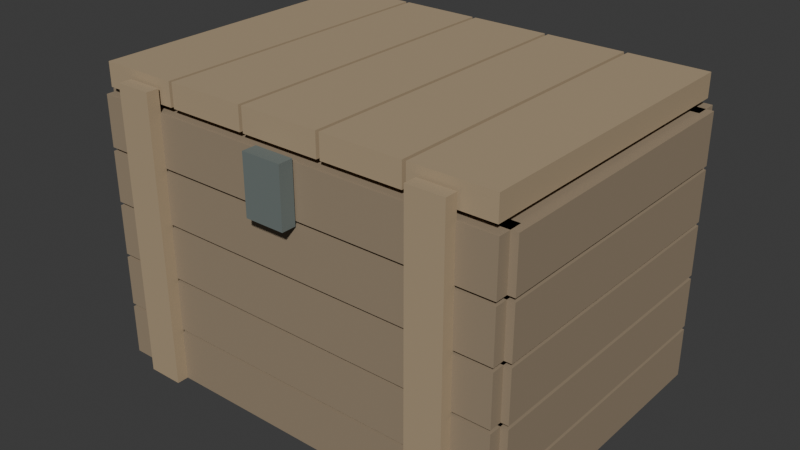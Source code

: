 # Source: SupplyCrate.blend  (saved by Blender 5.2.44; exported with 4.5.12 LTS)
import bpy
from mathutils import Matrix  # noqa: F401  (used for matrix-valued properties, if any)

bpy.ops.wm.read_factory_settings(use_empty=True)
scene = bpy.context.scene
scene.name = 'Scene'

# ---- collections
col_collection = bpy.data.collections.new('Collection'); scene.collection.children.link(col_collection)

# ---- materials (node trees are filled in below, after node groups)
mat_supplycratewood = bpy.data.materials.new('SupplyCrateWood')
mat_supplycratewood.diffuse_color = (0.31, 0.24, 0.16, 1.0)
mat_supplycraterim = bpy.data.materials.new('SupplyCrateRim')
mat_supplycraterim.diffuse_color = (0.42, 0.32, 0.2, 1.0)
mat_supplycrateclasp = bpy.data.materials.new('SupplyCrateClasp')
mat_supplycrateclasp.diffuse_color = (0.15, 0.18, 0.17, 1.0)

# ---- material node trees
mat_supplycratewood.use_nodes = True; mat_supplycratewood.node_tree.nodes.clear()
_N = mat_supplycratewood.node_tree.nodes; _L = mat_supplycratewood.node_tree.links
n0 = _N.new('ShaderNodeBsdfPrincipled'); n0.name = 'Principled BSDF'; n0.location = (-200, 100)
n0.inputs[0].default_value = (0.31, 0.24, 0.16, 1.0)
n0.inputs[2].default_value = 0.78
n0.inputs[10].default_value = 0.005
n1 = _N.new('ShaderNodeOutputMaterial'); n1.name = 'Material Output'; n1.location = (200, 100)
_L.new(n0.outputs[0], n1.inputs[0])
n1.is_active_output = True
mat_supplycraterim.use_nodes = True; mat_supplycraterim.node_tree.nodes.clear()
_N = mat_supplycraterim.node_tree.nodes; _L = mat_supplycraterim.node_tree.links
n0 = _N.new('ShaderNodeBsdfPrincipled'); n0.name = 'Principled BSDF'; n0.location = (-200, 100)
n0.inputs[0].default_value = (0.42, 0.32, 0.2, 1.0)
n0.inputs[2].default_value = 0.78
n0.inputs[10].default_value = 0.005
n1 = _N.new('ShaderNodeOutputMaterial'); n1.name = 'Material Output'; n1.location = (200, 100)
_L.new(n0.outputs[0], n1.inputs[0])
n1.is_active_output = True
mat_supplycrateclasp.use_nodes = True; mat_supplycrateclasp.node_tree.nodes.clear()
_N = mat_supplycrateclasp.node_tree.nodes; _L = mat_supplycrateclasp.node_tree.links
n0 = _N.new('ShaderNodeBsdfPrincipled'); n0.name = 'Principled BSDF'; n0.location = (-200, 100)
n0.inputs[0].default_value = (0.15, 0.18, 0.17, 1.0)
n0.inputs[2].default_value = 0.78
n0.inputs[10].default_value = 0.005
n1 = _N.new('ShaderNodeOutputMaterial'); n1.name = 'Material Output'; n1.location = (200, 100)
_L.new(n0.outputs[0], n1.inputs[0])
n1.is_active_output = True

# ---- world
world_world = bpy.data.worlds.new('World'); scene.world = world_world
world_world.use_nodes = True; world_world.node_tree.nodes.clear()
_N = world_world.node_tree.nodes; _L = world_world.node_tree.links
n0 = _N.new('ShaderNodeOutputWorld'); n0.name = 'World Output'; n0.location = (200, 100)
n1 = _N.new('ShaderNodeBackground'); n1.name = 'Background'; n1.location = (-200, 100)
n1.inputs[0].default_value = (0.05088, 0.05088, 0.05088, 1.0)
_L.new(n1.outputs[0], n0.inputs[0])
n0.is_active_output = True
world_world.color = (0.05088, 0.05088, 0.05088)
world_world.sun_shadow_jitter_overblur = 0.0

# ---- meshes
me_longplank_1_0 = bpy.data.meshes.new('LongPlank-1_0')
me_longplank_1_0.from_pydata([(-0.6, -0.4, 0.01), (-0.52, -0.4, 0.01), (-0.52, 0.4, 0.01), (-0.6, 0.4, 0.01), (-0.6, -0.4, 0.15), (-0.52, -0.4, 0.15), (-0.52, 0.4, 0.15), (-0.6, 0.4, 0.15)], [], [(0, 3, 2, 1), (4, 5, 6, 7), (0, 1, 5, 4), (1, 2, 6, 5), (2, 3, 7, 6), (3, 0, 4, 7)])
me_longplank_1_0.materials.append(mat_supplycratewood)
me_longplank_1_0.update()
me_longplank1_0 = bpy.data.meshes.new('LongPlank1_0')
me_longplank1_0.from_pydata([(0.52, -0.4, 0.01), (0.6, -0.4, 0.01), (0.6, 0.4, 0.01), (0.52, 0.4, 0.01), (0.52, -0.4, 0.15), (0.6, -0.4, 0.15), (0.6, 0.4, 0.15), (0.52, 0.4, 0.15)], [], [(0, 3, 2, 1), (4, 5, 6, 7), (0, 1, 5, 4), (1, 2, 6, 5), (2, 3, 7, 6), (3, 0, 4, 7)])
me_longplank1_0.materials.append(mat_supplycratewood)
me_longplank1_0.update()
me_endplank_1_0 = bpy.data.meshes.new('EndPlank-1_0')
me_endplank_1_0.from_pydata([(-0.58, -0.435, 0.01), (0.58, -0.435, 0.01), (0.58, -0.365, 0.01), (-0.58, -0.365, 0.01), (-0.58, -0.435, 0.15), (0.58, -0.435, 0.15), (0.58, -0.365, 0.15), (-0.58, -0.365, 0.15)], [], [(0, 3, 2, 1), (4, 5, 6, 7), (0, 1, 5, 4), (1, 2, 6, 5), (2, 3, 7, 6), (3, 0, 4, 7)])
me_endplank_1_0.materials.append(mat_supplycratewood)
me_endplank_1_0.update()
me_endplank1_0 = bpy.data.meshes.new('EndPlank1_0')
me_endplank1_0.from_pydata([(-0.58, 0.365, 0.01), (0.58, 0.365, 0.01), (0.58, 0.435, 0.01), (-0.58, 0.435, 0.01), (-0.58, 0.365, 0.15), (0.58, 0.365, 0.15), (0.58, 0.435, 0.15), (-0.58, 0.435, 0.15)], [], [(0, 3, 2, 1), (4, 5, 6, 7), (0, 1, 5, 4), (1, 2, 6, 5), (2, 3, 7, 6), (3, 0, 4, 7)])
me_endplank1_0.materials.append(mat_supplycratewood)
me_endplank1_0.update()
me_longplank_1_1 = bpy.data.meshes.new('LongPlank-1_1')
me_longplank_1_1.from_pydata([(-0.6, -0.4, 0.16), (-0.52, -0.4, 0.16), (-0.52, 0.4, 0.16), (-0.6, 0.4, 0.16), (-0.6, -0.4, 0.3), (-0.52, -0.4, 0.3), (-0.52, 0.4, 0.3), (-0.6, 0.4, 0.3)], [], [(0, 3, 2, 1), (4, 5, 6, 7), (0, 1, 5, 4), (1, 2, 6, 5), (2, 3, 7, 6), (3, 0, 4, 7)])
me_longplank_1_1.materials.append(mat_supplycratewood)
me_longplank_1_1.update()
me_longplank1_1 = bpy.data.meshes.new('LongPlank1_1')
me_longplank1_1.from_pydata([(0.52, -0.4, 0.16), (0.6, -0.4, 0.16), (0.6, 0.4, 0.16), (0.52, 0.4, 0.16), (0.52, -0.4, 0.3), (0.6, -0.4, 0.3), (0.6, 0.4, 0.3), (0.52, 0.4, 0.3)], [], [(0, 3, 2, 1), (4, 5, 6, 7), (0, 1, 5, 4), (1, 2, 6, 5), (2, 3, 7, 6), (3, 0, 4, 7)])
me_longplank1_1.materials.append(mat_supplycratewood)
me_longplank1_1.update()
me_endplank_1_1 = bpy.data.meshes.new('EndPlank-1_1')
me_endplank_1_1.from_pydata([(-0.58, -0.435, 0.16), (0.58, -0.435, 0.16), (0.58, -0.365, 0.16), (-0.58, -0.365, 0.16), (-0.58, -0.435, 0.3), (0.58, -0.435, 0.3), (0.58, -0.365, 0.3), (-0.58, -0.365, 0.3)], [], [(0, 3, 2, 1), (4, 5, 6, 7), (0, 1, 5, 4), (1, 2, 6, 5), (2, 3, 7, 6), (3, 0, 4, 7)])
me_endplank_1_1.materials.append(mat_supplycratewood)
me_endplank_1_1.update()
me_endplank1_1 = bpy.data.meshes.new('EndPlank1_1')
me_endplank1_1.from_pydata([(-0.58, 0.365, 0.16), (0.58, 0.365, 0.16), (0.58, 0.435, 0.16), (-0.58, 0.435, 0.16), (-0.58, 0.365, 0.3), (0.58, 0.365, 0.3), (0.58, 0.435, 0.3), (-0.58, 0.435, 0.3)], [], [(0, 3, 2, 1), (4, 5, 6, 7), (0, 1, 5, 4), (1, 2, 6, 5), (2, 3, 7, 6), (3, 0, 4, 7)])
me_endplank1_1.materials.append(mat_supplycratewood)
me_endplank1_1.update()
me_longplank_1_2 = bpy.data.meshes.new('LongPlank-1_2')
me_longplank_1_2.from_pydata([(-0.6, -0.4, 0.31), (-0.52, -0.4, 0.31), (-0.52, 0.4, 0.31), (-0.6, 0.4, 0.31), (-0.6, -0.4, 0.45), (-0.52, -0.4, 0.45), (-0.52, 0.4, 0.45), (-0.6, 0.4, 0.45)], [], [(0, 3, 2, 1), (4, 5, 6, 7), (0, 1, 5, 4), (1, 2, 6, 5), (2, 3, 7, 6), (3, 0, 4, 7)])
me_longplank_1_2.materials.append(mat_supplycratewood)
me_longplank_1_2.update()
me_longplank1_2 = bpy.data.meshes.new('LongPlank1_2')
me_longplank1_2.from_pydata([(0.52, -0.4, 0.31), (0.6, -0.4, 0.31), (0.6, 0.4, 0.31), (0.52, 0.4, 0.31), (0.52, -0.4, 0.45), (0.6, -0.4, 0.45), (0.6, 0.4, 0.45), (0.52, 0.4, 0.45)], [], [(0, 3, 2, 1), (4, 5, 6, 7), (0, 1, 5, 4), (1, 2, 6, 5), (2, 3, 7, 6), (3, 0, 4, 7)])
me_longplank1_2.materials.append(mat_supplycratewood)
me_longplank1_2.update()
me_endplank_1_2 = bpy.data.meshes.new('EndPlank-1_2')
me_endplank_1_2.from_pydata([(-0.58, -0.435, 0.31), (0.58, -0.435, 0.31), (0.58, -0.365, 0.31), (-0.58, -0.365, 0.31), (-0.58, -0.435, 0.45), (0.58, -0.435, 0.45), (0.58, -0.365, 0.45), (-0.58, -0.365, 0.45)], [], [(0, 3, 2, 1), (4, 5, 6, 7), (0, 1, 5, 4), (1, 2, 6, 5), (2, 3, 7, 6), (3, 0, 4, 7)])
me_endplank_1_2.materials.append(mat_supplycratewood)
me_endplank_1_2.update()
me_endplank1_2 = bpy.data.meshes.new('EndPlank1_2')
me_endplank1_2.from_pydata([(-0.58, 0.365, 0.31), (0.58, 0.365, 0.31), (0.58, 0.435, 0.31), (-0.58, 0.435, 0.31), (-0.58, 0.365, 0.45), (0.58, 0.365, 0.45), (0.58, 0.435, 0.45), (-0.58, 0.435, 0.45)], [], [(0, 3, 2, 1), (4, 5, 6, 7), (0, 1, 5, 4), (1, 2, 6, 5), (2, 3, 7, 6), (3, 0, 4, 7)])
me_endplank1_2.materials.append(mat_supplycratewood)
me_endplank1_2.update()
me_longplank_1_3 = bpy.data.meshes.new('LongPlank-1_3')
me_longplank_1_3.from_pydata([(-0.6, -0.4, 0.46), (-0.52, -0.4, 0.46), (-0.52, 0.4, 0.46), (-0.6, 0.4, 0.46), (-0.6, -0.4, 0.6), (-0.52, -0.4, 0.6), (-0.52, 0.4, 0.6), (-0.6, 0.4, 0.6)], [], [(0, 3, 2, 1), (4, 5, 6, 7), (0, 1, 5, 4), (1, 2, 6, 5), (2, 3, 7, 6), (3, 0, 4, 7)])
me_longplank_1_3.materials.append(mat_supplycratewood)
me_longplank_1_3.update()
me_longplank1_3 = bpy.data.meshes.new('LongPlank1_3')
me_longplank1_3.from_pydata([(0.52, -0.4, 0.46), (0.6, -0.4, 0.46), (0.6, 0.4, 0.46), (0.52, 0.4, 0.46), (0.52, -0.4, 0.6), (0.6, -0.4, 0.6), (0.6, 0.4, 0.6), (0.52, 0.4, 0.6)], [], [(0, 3, 2, 1), (4, 5, 6, 7), (0, 1, 5, 4), (1, 2, 6, 5), (2, 3, 7, 6), (3, 0, 4, 7)])
me_longplank1_3.materials.append(mat_supplycratewood)
me_longplank1_3.update()
me_endplank_1_3 = bpy.data.meshes.new('EndPlank-1_3')
me_endplank_1_3.from_pydata([(-0.58, -0.435, 0.46), (0.58, -0.435, 0.46), (0.58, -0.365, 0.46), (-0.58, -0.365, 0.46), (-0.58, -0.435, 0.6), (0.58, -0.435, 0.6), (0.58, -0.365, 0.6), (-0.58, -0.365, 0.6)], [], [(0, 3, 2, 1), (4, 5, 6, 7), (0, 1, 5, 4), (1, 2, 6, 5), (2, 3, 7, 6), (3, 0, 4, 7)])
me_endplank_1_3.materials.append(mat_supplycratewood)
me_endplank_1_3.update()
me_endplank1_3 = bpy.data.meshes.new('EndPlank1_3')
me_endplank1_3.from_pydata([(-0.58, 0.365, 0.46), (0.58, 0.365, 0.46), (0.58, 0.435, 0.46), (-0.58, 0.435, 0.46), (-0.58, 0.365, 0.6), (0.58, 0.365, 0.6), (0.58, 0.435, 0.6), (-0.58, 0.435, 0.6)], [], [(0, 3, 2, 1), (4, 5, 6, 7), (0, 1, 5, 4), (1, 2, 6, 5), (2, 3, 7, 6), (3, 0, 4, 7)])
me_endplank1_3.materials.append(mat_supplycratewood)
me_endplank1_3.update()
me_longplank_1_4 = bpy.data.meshes.new('LongPlank-1_4')
me_longplank_1_4.from_pydata([(-0.6, -0.4, 0.61), (-0.52, -0.4, 0.61), (-0.52, 0.4, 0.61), (-0.6, 0.4, 0.61), (-0.6, -0.4, 0.75), (-0.52, -0.4, 0.75), (-0.52, 0.4, 0.75), (-0.6, 0.4, 0.75)], [], [(0, 3, 2, 1), (4, 5, 6, 7), (0, 1, 5, 4), (1, 2, 6, 5), (2, 3, 7, 6), (3, 0, 4, 7)])
me_longplank_1_4.materials.append(mat_supplycratewood)
me_longplank_1_4.update()
me_longplank1_4 = bpy.data.meshes.new('LongPlank1_4')
me_longplank1_4.from_pydata([(0.52, -0.4, 0.61), (0.6, -0.4, 0.61), (0.6, 0.4, 0.61), (0.52, 0.4, 0.61), (0.52, -0.4, 0.75), (0.6, -0.4, 0.75), (0.6, 0.4, 0.75), (0.52, 0.4, 0.75)], [], [(0, 3, 2, 1), (4, 5, 6, 7), (0, 1, 5, 4), (1, 2, 6, 5), (2, 3, 7, 6), (3, 0, 4, 7)])
me_longplank1_4.materials.append(mat_supplycratewood)
me_longplank1_4.update()
me_endplank_1_4 = bpy.data.meshes.new('EndPlank-1_4')
me_endplank_1_4.from_pydata([(-0.58, -0.435, 0.61), (0.58, -0.435, 0.61), (0.58, -0.365, 0.61), (-0.58, -0.365, 0.61), (-0.58, -0.435, 0.75), (0.58, -0.435, 0.75), (0.58, -0.365, 0.75), (-0.58, -0.365, 0.75)], [], [(0, 3, 2, 1), (4, 5, 6, 7), (0, 1, 5, 4), (1, 2, 6, 5), (2, 3, 7, 6), (3, 0, 4, 7)])
me_endplank_1_4.materials.append(mat_supplycratewood)
me_endplank_1_4.update()
me_endplank1_4 = bpy.data.meshes.new('EndPlank1_4')
me_endplank1_4.from_pydata([(-0.58, 0.365, 0.61), (0.58, 0.365, 0.61), (0.58, 0.435, 0.61), (-0.58, 0.435, 0.61), (-0.58, 0.365, 0.75), (0.58, 0.365, 0.75), (0.58, 0.435, 0.75), (-0.58, 0.435, 0.75)], [], [(0, 3, 2, 1), (4, 5, 6, 7), (0, 1, 5, 4), (1, 2, 6, 5), (2, 3, 7, 6), (3, 0, 4, 7)])
me_endplank1_4.materials.append(mat_supplycratewood)
me_endplank1_4.update()
me_lidplank0 = bpy.data.meshes.new('LidPlank0')
me_lidplank0.from_pydata([(-0.57, -0.425, 0.7675), (-0.35, -0.425, 0.7675), (-0.35, 0.425, 0.7675), (-0.57, 0.425, 0.7675), (-0.57, -0.425, 0.8325), (-0.35, -0.425, 0.8325), (-0.35, 0.425, 0.8325), (-0.57, 0.425, 0.8325)], [], [(0, 3, 2, 1), (4, 5, 6, 7), (0, 1, 5, 4), (1, 2, 6, 5), (2, 3, 7, 6), (3, 0, 4, 7)])
me_lidplank0.materials.append(mat_supplycraterim)
me_lidplank0.update()
me_lidplank1 = bpy.data.meshes.new('LidPlank1')
me_lidplank1.from_pydata([(-0.34, -0.425, 0.7675), (-0.12, -0.425, 0.7675), (-0.12, 0.425, 0.7675), (-0.34, 0.425, 0.7675), (-0.34, -0.425, 0.8325), (-0.12, -0.425, 0.8325), (-0.12, 0.425, 0.8325), (-0.34, 0.425, 0.8325)], [], [(0, 3, 2, 1), (4, 5, 6, 7), (0, 1, 5, 4), (1, 2, 6, 5), (2, 3, 7, 6), (3, 0, 4, 7)])
me_lidplank1.materials.append(mat_supplycraterim)
me_lidplank1.update()
me_lidplank2 = bpy.data.meshes.new('LidPlank2')
me_lidplank2.from_pydata([(-0.11, -0.425, 0.7675), (0.11, -0.425, 0.7675), (0.11, 0.425, 0.7675), (-0.11, 0.425, 0.7675), (-0.11, -0.425, 0.8325), (0.11, -0.425, 0.8325), (0.11, 0.425, 0.8325), (-0.11, 0.425, 0.8325)], [], [(0, 3, 2, 1), (4, 5, 6, 7), (0, 1, 5, 4), (1, 2, 6, 5), (2, 3, 7, 6), (3, 0, 4, 7)])
me_lidplank2.materials.append(mat_supplycraterim)
me_lidplank2.update()
me_lidplank3 = bpy.data.meshes.new('LidPlank3')
me_lidplank3.from_pydata([(0.12, -0.425, 0.7675), (0.34, -0.425, 0.7675), (0.34, 0.425, 0.7675), (0.12, 0.425, 0.7675), (0.12, -0.425, 0.8325), (0.34, -0.425, 0.8325), (0.34, 0.425, 0.8325), (0.12, 0.425, 0.8325)], [], [(0, 3, 2, 1), (4, 5, 6, 7), (0, 1, 5, 4), (1, 2, 6, 5), (2, 3, 7, 6), (3, 0, 4, 7)])
me_lidplank3.materials.append(mat_supplycraterim)
me_lidplank3.update()
me_lidplank4 = bpy.data.meshes.new('LidPlank4')
me_lidplank4.from_pydata([(0.35, -0.425, 0.7675), (0.57, -0.425, 0.7675), (0.57, 0.425, 0.7675), (0.35, 0.425, 0.7675), (0.35, -0.425, 0.8325), (0.57, -0.425, 0.8325), (0.57, 0.425, 0.8325), (0.35, 0.425, 0.8325)], [], [(0, 3, 2, 1), (4, 5, 6, 7), (0, 1, 5, 4), (1, 2, 6, 5), (2, 3, 7, 6), (3, 0, 4, 7)])
me_lidplank4.materials.append(mat_supplycraterim)
me_lidplank4.update()
me_brace_0_43 = bpy.data.meshes.new('Brace-0.43')
me_brace_0_43.from_pydata([(-0.48, -0.4675, 0.01), (-0.38, -0.4675, 0.01), (-0.38, -0.4325, 0.01), (-0.48, -0.4325, 0.01), (-0.48, -0.4675, 0.81), (-0.38, -0.4675, 0.81), (-0.38, -0.4325, 0.81), (-0.48, -0.4325, 0.81)], [], [(0, 3, 2, 1), (4, 5, 6, 7), (0, 1, 5, 4), (1, 2, 6, 5), (2, 3, 7, 6), (3, 0, 4, 7)])
me_brace_0_43.materials.append(mat_supplycraterim)
me_brace_0_43.update()
me_brace0_43 = bpy.data.meshes.new('Brace0.43')
me_brace0_43.from_pydata([(0.38, -0.4675, 0.01), (0.48, -0.4675, 0.01), (0.48, -0.4325, 0.01), (0.38, -0.4325, 0.01), (0.38, -0.4675, 0.81), (0.48, -0.4675, 0.81), (0.48, -0.4325, 0.81), (0.38, -0.4325, 0.81)], [], [(0, 3, 2, 1), (4, 5, 6, 7), (0, 1, 5, 4), (1, 2, 6, 5), (2, 3, 7, 6), (3, 0, 4, 7)])
me_brace0_43.materials.append(mat_supplycraterim)
me_brace0_43.update()
me_clasp = bpy.data.meshes.new('Clasp')
me_clasp.from_pydata([(-0.055, -0.48, 0.6), (0.055, -0.48, 0.6), (0.055, -0.44, 0.6), (-0.055, -0.44, 0.6), (-0.055, -0.48, 0.76), (0.055, -0.48, 0.76), (0.055, -0.44, 0.76), (-0.055, -0.44, 0.76)], [], [(0, 3, 2, 1), (4, 5, 6, 7), (0, 1, 5, 4), (1, 2, 6, 5), (2, 3, 7, 6), (3, 0, 4, 7)])
me_clasp.materials.append(mat_supplycrateclasp)
me_clasp.update()

# ---- objects
ob_supplycrate = bpy.data.objects.new('SupplyCrate', None)
ob_longplank_1_0 = bpy.data.objects.new('LongPlank-1_0', me_longplank_1_0)
ob_longplank1_0 = bpy.data.objects.new('LongPlank1_0', me_longplank1_0)
ob_endplank_1_0 = bpy.data.objects.new('EndPlank-1_0', me_endplank_1_0)
ob_endplank1_0 = bpy.data.objects.new('EndPlank1_0', me_endplank1_0)
ob_longplank_1_1 = bpy.data.objects.new('LongPlank-1_1', me_longplank_1_1)
ob_longplank1_1 = bpy.data.objects.new('LongPlank1_1', me_longplank1_1)
ob_endplank_1_1 = bpy.data.objects.new('EndPlank-1_1', me_endplank_1_1)
ob_endplank1_1 = bpy.data.objects.new('EndPlank1_1', me_endplank1_1)
ob_longplank_1_2 = bpy.data.objects.new('LongPlank-1_2', me_longplank_1_2)
ob_longplank1_2 = bpy.data.objects.new('LongPlank1_2', me_longplank1_2)
ob_endplank_1_2 = bpy.data.objects.new('EndPlank-1_2', me_endplank_1_2)
ob_endplank1_2 = bpy.data.objects.new('EndPlank1_2', me_endplank1_2)
ob_longplank_1_3 = bpy.data.objects.new('LongPlank-1_3', me_longplank_1_3)
ob_longplank1_3 = bpy.data.objects.new('LongPlank1_3', me_longplank1_3)
ob_endplank_1_3 = bpy.data.objects.new('EndPlank-1_3', me_endplank_1_3)
ob_endplank1_3 = bpy.data.objects.new('EndPlank1_3', me_endplank1_3)
ob_longplank_1_4 = bpy.data.objects.new('LongPlank-1_4', me_longplank_1_4)
ob_longplank1_4 = bpy.data.objects.new('LongPlank1_4', me_longplank1_4)
ob_endplank_1_4 = bpy.data.objects.new('EndPlank-1_4', me_endplank_1_4)
ob_endplank1_4 = bpy.data.objects.new('EndPlank1_4', me_endplank1_4)
ob_lidplank0 = bpy.data.objects.new('LidPlank0', me_lidplank0)
ob_lidplank1 = bpy.data.objects.new('LidPlank1', me_lidplank1)
ob_lidplank2 = bpy.data.objects.new('LidPlank2', me_lidplank2)
ob_lidplank3 = bpy.data.objects.new('LidPlank3', me_lidplank3)
ob_lidplank4 = bpy.data.objects.new('LidPlank4', me_lidplank4)
ob_brace_0_43 = bpy.data.objects.new('Brace-0.43', me_brace_0_43)
ob_brace0_43 = bpy.data.objects.new('Brace0.43', me_brace0_43)
ob_clasp = bpy.data.objects.new('Clasp', me_clasp)
ob_grip = bpy.data.objects.new('Grip', None)
ob_forward = bpy.data.objects.new('Forward', None)

# ---- transforms, parenting, visibility, modifiers, constraints
ob_supplycrate.location = (0.0, 0.0, 0.0)
ob_longplank_1_0.parent = ob_supplycrate
ob_longplank_1_0.location = (0.0, 0.0, 0.0)
ob_longplank1_0.parent = ob_supplycrate
ob_longplank1_0.location = (0.0, 0.0, 0.0)
ob_endplank_1_0.parent = ob_supplycrate
ob_endplank_1_0.location = (0.0, 0.0, 0.0)
ob_endplank1_0.parent = ob_supplycrate
ob_endplank1_0.location = (0.0, 0.0, 0.0)
ob_longplank_1_1.parent = ob_supplycrate
ob_longplank_1_1.location = (0.0, 0.0, 0.0)
ob_longplank1_1.parent = ob_supplycrate
ob_longplank1_1.location = (0.0, 0.0, 0.0)
ob_endplank_1_1.parent = ob_supplycrate
ob_endplank_1_1.location = (0.0, 0.0, 0.0)
ob_endplank1_1.parent = ob_supplycrate
ob_endplank1_1.location = (0.0, 0.0, 0.0)
ob_longplank_1_2.parent = ob_supplycrate
ob_longplank_1_2.location = (0.0, 0.0, 0.0)
ob_longplank1_2.parent = ob_supplycrate
ob_longplank1_2.location = (0.0, 0.0, 0.0)
ob_endplank_1_2.parent = ob_supplycrate
ob_endplank_1_2.location = (0.0, 0.0, 0.0)
ob_endplank1_2.parent = ob_supplycrate
ob_endplank1_2.location = (0.0, 0.0, 0.0)
ob_longplank_1_3.parent = ob_supplycrate
ob_longplank_1_3.location = (0.0, 0.0, 0.0)
ob_longplank1_3.parent = ob_supplycrate
ob_longplank1_3.location = (0.0, 0.0, 0.0)
ob_endplank_1_3.parent = ob_supplycrate
ob_endplank_1_3.location = (0.0, 0.0, 0.0)
ob_endplank1_3.parent = ob_supplycrate
ob_endplank1_3.location = (0.0, 0.0, 0.0)
ob_longplank_1_4.parent = ob_supplycrate
ob_longplank_1_4.location = (0.0, 0.0, 0.0)
ob_longplank1_4.parent = ob_supplycrate
ob_longplank1_4.location = (0.0, 0.0, 0.0)
ob_endplank_1_4.parent = ob_supplycrate
ob_endplank_1_4.location = (0.0, 0.0, 0.0)
ob_endplank1_4.parent = ob_supplycrate
ob_endplank1_4.location = (0.0, 0.0, 0.0)
ob_lidplank0.parent = ob_supplycrate
ob_lidplank0.location = (0.0, 0.0, 0.0)
ob_lidplank1.parent = ob_supplycrate
ob_lidplank1.location = (0.0, 0.0, 0.0)
ob_lidplank2.parent = ob_supplycrate
ob_lidplank2.location = (0.0, 0.0, 0.0)
ob_lidplank3.parent = ob_supplycrate
ob_lidplank3.location = (0.0, 0.0, 0.0)
ob_lidplank4.parent = ob_supplycrate
ob_lidplank4.location = (0.0, 0.0, 0.0)
ob_brace_0_43.parent = ob_supplycrate
ob_brace_0_43.location = (0.0, 0.0, 0.0)
ob_brace0_43.parent = ob_supplycrate
ob_brace0_43.location = (0.0, 0.0, 0.0)
ob_clasp.parent = ob_supplycrate
ob_clasp.location = (0.0, 0.0, 0.0)
ob_grip.parent = ob_supplycrate
ob_grip.location = (0.0, 0.0, 0.0)
ob_forward.parent = ob_supplycrate
ob_forward.location = (0.0, -0.49, 0.4)

# ---- collection membership
scene.collection.objects.link(ob_supplycrate)
scene.collection.objects.link(ob_longplank_1_0)
scene.collection.objects.link(ob_longplank1_0)
scene.collection.objects.link(ob_endplank_1_0)
scene.collection.objects.link(ob_endplank1_0)
scene.collection.objects.link(ob_longplank_1_1)
scene.collection.objects.link(ob_longplank1_1)
scene.collection.objects.link(ob_endplank_1_1)
scene.collection.objects.link(ob_endplank1_1)
scene.collection.objects.link(ob_longplank_1_2)
scene.collection.objects.link(ob_longplank1_2)
scene.collection.objects.link(ob_endplank_1_2)
scene.collection.objects.link(ob_endplank1_2)
scene.collection.objects.link(ob_longplank_1_3)
scene.collection.objects.link(ob_longplank1_3)
scene.collection.objects.link(ob_endplank_1_3)
scene.collection.objects.link(ob_endplank1_3)
scene.collection.objects.link(ob_longplank_1_4)
scene.collection.objects.link(ob_longplank1_4)
scene.collection.objects.link(ob_endplank_1_4)
scene.collection.objects.link(ob_endplank1_4)
scene.collection.objects.link(ob_lidplank0)
scene.collection.objects.link(ob_lidplank1)
scene.collection.objects.link(ob_lidplank2)
scene.collection.objects.link(ob_lidplank3)
scene.collection.objects.link(ob_lidplank4)
scene.collection.objects.link(ob_brace_0_43)
scene.collection.objects.link(ob_brace0_43)
scene.collection.objects.link(ob_clasp)
scene.collection.objects.link(ob_grip)
scene.collection.objects.link(ob_forward)

# ---- scene / render settings (as saved in the file)
scene.frame_start = 1; scene.frame_end = 250; scene.frame_set(1)
scene.render.engine = 'BLENDER_EEVEE_NEXT'
scene.render.bake_bias = 0.0
scene.render.bake_samples = 0
scene.render.compositor_device = 'GPU'
scene.eevee.use_volume_custom_range = False
scene.eevee.fast_gi_thickness_near = 0.1
scene.eevee.fast_gi_thickness_far = 0.0
scene.eevee.ray_tracing_options.screen_trace_thickness = 0.1
bpy.context.view_layer.update()

# ---- added for rendering (the .blend has no active camera and no usable light): camera, sun
cam_auto = bpy.data.cameras.new('AutoCamera')
cam_auto.lens = 50.0
cam_auto.sensor_width = 36.0
cam_auto.clip_end = 1000.0
ob_auto_camera = bpy.data.objects.new('AutoCamera', cam_auto)
scene.collection.objects.link(ob_auto_camera)
ob_auto_camera.location = (1.59013, -1.93066, 1.69335)
ob_auto_camera.rotation_euler = (1.09748, -7.21219e-08, 0.694738)
scene.camera = ob_auto_camera
light_auto_sun = bpy.data.lights.new('AutoSun', 'SUN')
light_auto_sun.energy = 3.0
light_auto_sun.angle = 0.0523599
ob_auto_sun = bpy.data.objects.new('AutoSun', light_auto_sun)
scene.collection.objects.link(ob_auto_sun)
ob_auto_sun.rotation_euler = (0.872665, 0.174533, 0.523599)
bpy.context.view_layer.update()
